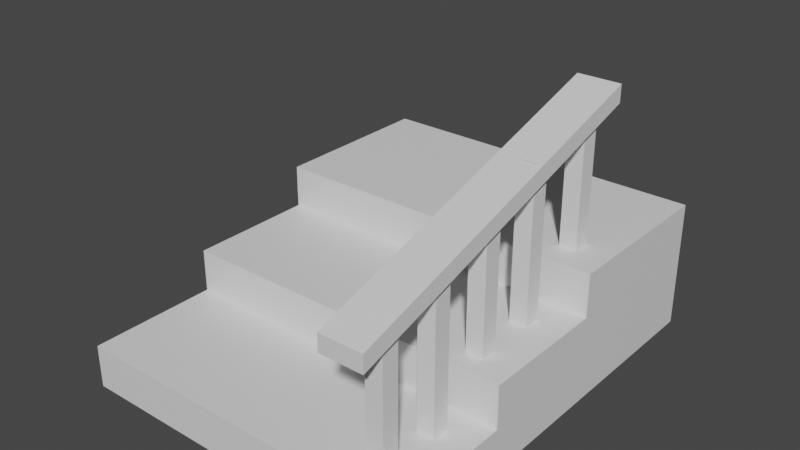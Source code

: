 # Source: Stairs.blend  (saved by Blender 3.4.6; exported with 4.5.12 LTS)
import bpy
from mathutils import Matrix  # noqa: F401  (used for matrix-valued properties, if any)

bpy.ops.wm.read_factory_settings(use_empty=True)
scene = bpy.context.scene
scene.name = 'Scene'

# ---- collections
col_collection = bpy.data.collections.new('Collection'); scene.collection.children.link(col_collection)

# ---- materials (node trees are filled in below, after node groups)
mat_material_001 = bpy.data.materials.new('Material.001')
mat_material_001.use_transparent_shadow = False

# ---- material node trees
mat_material_001.use_nodes = True; mat_material_001.node_tree.nodes.clear()
_N = mat_material_001.node_tree.nodes; _L = mat_material_001.node_tree.links
n0 = _N.new('ShaderNodeBsdfPrincipled'); n0.name = 'Principled BSDF'; n0.location = (10, 300)
n0.distribution = 'GGX'
n0.subsurface_method = 'RANDOM_WALK_SKIN'
n0.inputs[3].default_value = 1.45
n0.inputs[27].default_value = (0.0, 0.0, 0.0, 1.0)
n0.inputs[28].default_value = 1.0
n1 = _N.new('ShaderNodeOutputMaterial'); n1.name = 'Material Output'; n1.location = (300, 300)
_L.new(n0.outputs[0], n1.inputs[0])
n1.is_active_output = True

# ---- world
world_world = bpy.data.worlds.new('World'); scene.world = world_world
world_world.use_nodes = True; world_world.node_tree.nodes.clear()
_N = world_world.node_tree.nodes; _L = world_world.node_tree.links
n0 = _N.new('ShaderNodeOutputWorld'); n0.name = 'World Output'; n0.location = (300, 300)
n1 = _N.new('ShaderNodeBackground'); n1.name = 'Background'; n1.location = (10, 300)
n1.inputs[0].default_value = (0.05088, 0.05088, 0.05088, 1.0)
_L.new(n1.outputs[0], n0.inputs[0])
n0.is_active_output = True
world_world.color = (0.05088, 0.05088, 0.05088)
world_world.use_sun_shadow = False
world_world.sun_shadow_jitter_overblur = 0.0

# ---- meshes
me_cube_007 = bpy.data.meshes.new('Cube.007')
me_cube_007.from_pydata([(-1.0, -1.0, -10.48), (-1.0, -1.0, -8.481), (-1.0, 0.5289, 1.324), (-1.0, 0.5289, 3.324), (1.0, -1.0, -10.48), (1.0, -1.0, -8.481), (1.0, 0.5289, 1.324), (1.0, 0.5289, 3.324), (-13.82, -1.0, -28.32), (-13.82, -1.0, -23.32), (-13.82, 1.0, -28.32), (-13.82, 1.0, -23.32), (2.178, -1.0, -28.32), (2.178, -1.0, -23.32), (2.178, 1.0, -28.32), (2.178, 1.0, -23.32), (-13.82, -0.4, -23.32), (2.178, -0.4, -23.32), (-13.82, 0.199, -23.32), (2.178, 0.199, -23.32), (-13.82, 0.199, -18.32), (-13.82, 1.0, -18.32), (2.178, 1.0, -18.32), (2.178, 0.199, -18.32), (2.178, -0.4, -18.32), (-13.82, -0.4, -18.32), (-13.82, 0.199, -13.32), (-13.82, 1.0, -13.32), (2.178, 1.0, -13.32), (2.178, 0.199, -13.32), (-0.05456, -0.8772, -28.32), (-0.05456, -0.8772, -8.319), (-0.05456, -0.7972, -28.32), (-0.05456, -0.7972, -8.319), (0.7454, -0.8772, -28.32), (0.7454, -0.8772, -8.319), (0.7454, -0.7972, -28.32), (0.7454, -0.7972, -8.319), (-0.05456, -0.596, -25.82), (-0.05456, -0.596, -5.819), (-0.05456, -0.516, -25.82), (-0.05456, -0.516, -5.819), (0.7454, -0.596, -25.82), (0.7454, -0.596, -5.819), (0.7454, -0.516, -25.82), (0.7454, -0.516, -5.819), (-0.05456, -0.3047, -23.32), (-0.05456, -0.3047, -3.319), (-0.05456, -0.2247, -23.32), (-0.05456, -0.2247, -3.319), (0.7454, -0.3047, -23.32), (0.7454, -0.3047, -3.319), (0.7454, -0.2247, -23.32), (0.7454, -0.2247, -3.319), (-0.05456, -0.0163, -20.82), (-0.05456, -0.0163, -0.8189), (-0.05456, 0.0637, -20.82), (-0.05456, 0.0637, -0.8189), (0.7454, -0.0163, -20.82), (0.7454, -0.0163, -0.8189), (0.7454, 0.0637, -20.82), (0.7454, 0.0637, -0.8189), (-0.05456, 0.3249, -18.32), (-0.05456, 0.3249, 1.681), (-0.05456, 0.4049, -18.32), (-0.05456, 0.4049, 1.681), (0.7454, 0.3249, -18.32), (0.7454, 0.3249, 1.681), (0.7454, 0.4049, -18.32), (0.7454, 0.4049, 1.681)], [], [(0, 1, 3, 2), (2, 3, 7, 6), (6, 7, 5, 4), (4, 5, 1, 0), (2, 6, 4, 0), (7, 3, 1, 5), (8, 9, 16, 18, 11, 10), (10, 11, 15, 14), (14, 15, 19, 17, 13, 12), (12, 13, 9, 8), (10, 14, 12, 8), (17, 16, 9, 13), (15, 11, 21, 22), (19, 15, 22, 23), (23, 20, 25, 24), (21, 20, 26, 27), (16, 17, 24, 25), (18, 16, 25, 20), (11, 18, 20, 21), (17, 19, 23, 24), (28, 27, 26, 29), (23, 22, 28, 29), (22, 21, 27, 28), (20, 23, 29, 26), (30, 31, 33, 32), (32, 33, 37, 36), (36, 37, 35, 34), (34, 35, 31, 30), (32, 36, 34, 30), (37, 33, 31, 35), (38, 39, 41, 40), (40, 41, 45, 44), (44, 45, 43, 42), (42, 43, 39, 38), (40, 44, 42, 38), (45, 41, 39, 43), (46, 47, 49, 48), (48, 49, 53, 52), (52, 53, 51, 50), (50, 51, 47, 46), (48, 52, 50, 46), (53, 49, 47, 51), (54, 55, 57, 56), (56, 57, 61, 60), (60, 61, 59, 58), (58, 59, 55, 54), (56, 60, 58, 54), (61, 57, 55, 59), (62, 63, 65, 64), (64, 65, 69, 68), (68, 69, 67, 66), (66, 67, 63, 62), (64, 68, 66, 62), (69, 65, 63, 67)])
_uv = me_cube_007.uv_layers.new(name='UVMap')
_uv.uv.foreach_set('vector', [0.375, 0.0, 0.625, 0.0, 0.625, 0.25, 0.375, 0.25, 0.375, 0.25, 0.625, 0.25, 0.625, 0.5, 0.375, 0.5, 0.375, 0.5, 0.625, 0.5, 0.625, 0.75, 0.375, 0.75, 0.375, 0.75, 0.625, 0.75, 0.625, 1.0, 0.375, 1.0, 0.125, 0.5, 0.375, 0.5, 0.375, 0.75, 0.125, 0.75, 0.625, 0.5, 0.875, 0.5, 0.875, 0.75, 0.625, 0.75, 0.375, 0.0, 0.625, 0.0, 0.625, 0.125, 0.625, 0.1875, 0.625, 0.25, 0.375, 0.25, 0.375, 0.25, 0.625, 0.25, 0.625, 0.5, 0.375, 0.5, 0.375, 0.5, 0.625, 0.5, 0.625, 0.5625, 0.625, 0.625, 0.625, 0.75, 0.375, 0.75, 0.375, 0.75, 0.625, 0.75, 0.625, 1.0, 0.375, 1.0, 0.125, 0.5, 0.375, 0.5, 0.375, 0.75, 0.125, 0.75, 0.625, 0.625, 0.875, 0.625, 0.875, 0.75, 0.625, 0.75, 0.625, 0.5, 0.625, 0.25, 0.625, 0.25, 0.625, 0.5, 0.625, 0.5625, 0.625, 0.5, 0.625, 0.5, 0.625, 0.5625, 0.625, 0.5625, 0.875, 0.5625, 0.875, 0.625, 0.625, 0.625, 0.625, 0.25, 0.625, 0.1875, 0.625, 0.1875, 0.625, 0.25, 0.875, 0.625, 0.625, 0.625, 0.625, 0.625, 0.875, 0.625, 0.625, 0.1875, 0.625, 0.125, 0.625, 0.125, 0.625, 0.1875, 0.625, 0.25, 0.625, 0.1875, 0.625, 0.1875, 0.625, 0.25, 0.625, 0.625, 0.625, 0.5625, 0.625, 0.5625, 0.625, 0.625, 0.625, 0.5, 0.875, 0.5, 0.875, 0.5625, 0.625, 0.5625, 0.625, 0.5625, 0.625, 0.5, 0.625, 0.5, 0.625, 0.5625, 0.625, 0.5, 0.625, 0.25, 0.625, 0.25, 0.625, 0.5, 0.875, 0.5625, 0.625, 0.5625, 0.625, 0.5625, 0.875, 0.5625, 0.375, 0.0, 0.625, 0.0, 0.625, 0.25, 0.375, 0.25, 0.375, 0.25, 0.625, 0.25, 0.625, 0.5, 0.375, 0.5, 0.375, 0.5, 0.625, 0.5, 0.625, 0.75, 0.375, 0.75, 0.375, 0.75, 0.625, 0.75, 0.625, 1.0, 0.375, 1.0, 0.125, 0.5, 0.375, 0.5, 0.375, 0.75, 0.125, 0.75, 0.625, 0.5, 0.875, 0.5, 0.875, 0.75, 0.625, 0.75, 0.375, 0.0, 0.625, 0.0, 0.625, 0.25, 0.375, 0.25, 0.375, 0.25, 0.625, 0.25, 0.625, 0.5, 0.375, 0.5, 0.375, 0.5, 0.625, 0.5, 0.625, 0.75, 0.375, 0.75, 0.375, 0.75, 0.625, 0.75, 0.625, 1.0, 0.375, 1.0, 0.125, 0.5, 0.375, 0.5, 0.375, 0.75, 0.125, 0.75, 0.625, 0.5, 0.875, 0.5, 0.875, 0.75, 0.625, 0.75, 0.375, 0.0, 0.625, 0.0, 0.625, 0.25, 0.375, 0.25, 0.375, 0.25, 0.625, 0.25, 0.625, 0.5, 0.375, 0.5, 0.375, 0.5, 0.625, 0.5, 0.625, 0.75, 0.375, 0.75, 0.375, 0.75, 0.625, 0.75, 0.625, 1.0, 0.375, 1.0, 0.125, 0.5, 0.375, 0.5, 0.375, 0.75, 0.125, 0.75, 0.625, 0.5, 0.875, 0.5, 0.875, 0.75, 0.625, 0.75, 0.375, 0.0, 0.625, 0.0, 0.625, 0.25, 0.375, 0.25, 0.375, 0.25, 0.625, 0.25, 0.625, 0.5, 0.375, 0.5, 0.375, 0.5, 0.625, 0.5, 0.625, 0.75, 0.375, 0.75, 0.375, 0.75, 0.625, 0.75, 0.625, 1.0, 0.375, 1.0, 0.125, 0.5, 0.375, 0.5, 0.375, 0.75, 0.125, 0.75, 0.625, 0.5, 0.875, 0.5, 0.875, 0.75, 0.625, 0.75, 0.375, 0.0, 0.625, 0.0, 0.625, 0.25, 0.375, 0.25, 0.375, 0.25, 0.625, 0.25, 0.625, 0.5, 0.375, 0.5, 0.375, 0.5, 0.625, 0.5, 0.625, 0.75, 0.375, 0.75, 0.375, 0.75, 0.625, 0.75, 0.625, 1.0, 0.375, 1.0, 0.125, 0.5, 0.375, 0.5, 0.375, 0.75, 0.125, 0.75, 0.625, 0.5, 0.875, 0.5, 0.875, 0.75, 0.625, 0.75])
me_cube_007.materials.append(mat_material_001)
me_cube_007.update()

# ---- objects
ob_cube_006 = bpy.data.objects.new('Cube.006', me_cube_007)

# ---- transforms, parenting, visibility, modifiers, constraints
ob_cube_006.location = (1.455, 0.0, 2.582)
ob_cube_006.scale = (0.25, 2.5, 0.1)

# ---- collection membership
col_collection.objects.link(ob_cube_006)

# ---- scene / render settings (as saved in the file)
scene.frame_start = 1; scene.frame_end = 250; scene.frame_set(1)
scene.render.engine = 'BLENDER_EEVEE_NEXT'
scene.cycles.sampling_pattern = 'TABULATED_SOBOL'
scene.cycles.use_light_tree = False
scene.view_settings.view_transform = 'Filmic'
bpy.context.view_layer.update()

# ---- added for rendering (the .blend has no active camera and no usable light): camera, sun
cam_auto = bpy.data.cameras.new('AutoCamera')
cam_auto.lens = 50.0
cam_auto.sensor_width = 36.0
cam_auto.clip_end = 1000.0
ob_auto_camera = bpy.data.objects.new('AutoCamera', cam_auto)
scene.collection.objects.link(ob_auto_camera)
ob_auto_camera.location = (6.60825, -7.9299, 6.61874)
ob_auto_camera.rotation_euler = (1.09748, -7.21219e-08, 0.694738)
scene.camera = ob_auto_camera
light_auto_sun = bpy.data.lights.new('AutoSun', 'SUN')
light_auto_sun.energy = 3.0
light_auto_sun.angle = 0.0523599
ob_auto_sun = bpy.data.objects.new('AutoSun', light_auto_sun)
scene.collection.objects.link(ob_auto_sun)
ob_auto_sun.rotation_euler = (0.872665, 0.174533, 0.523599)
bpy.context.view_layer.update()
